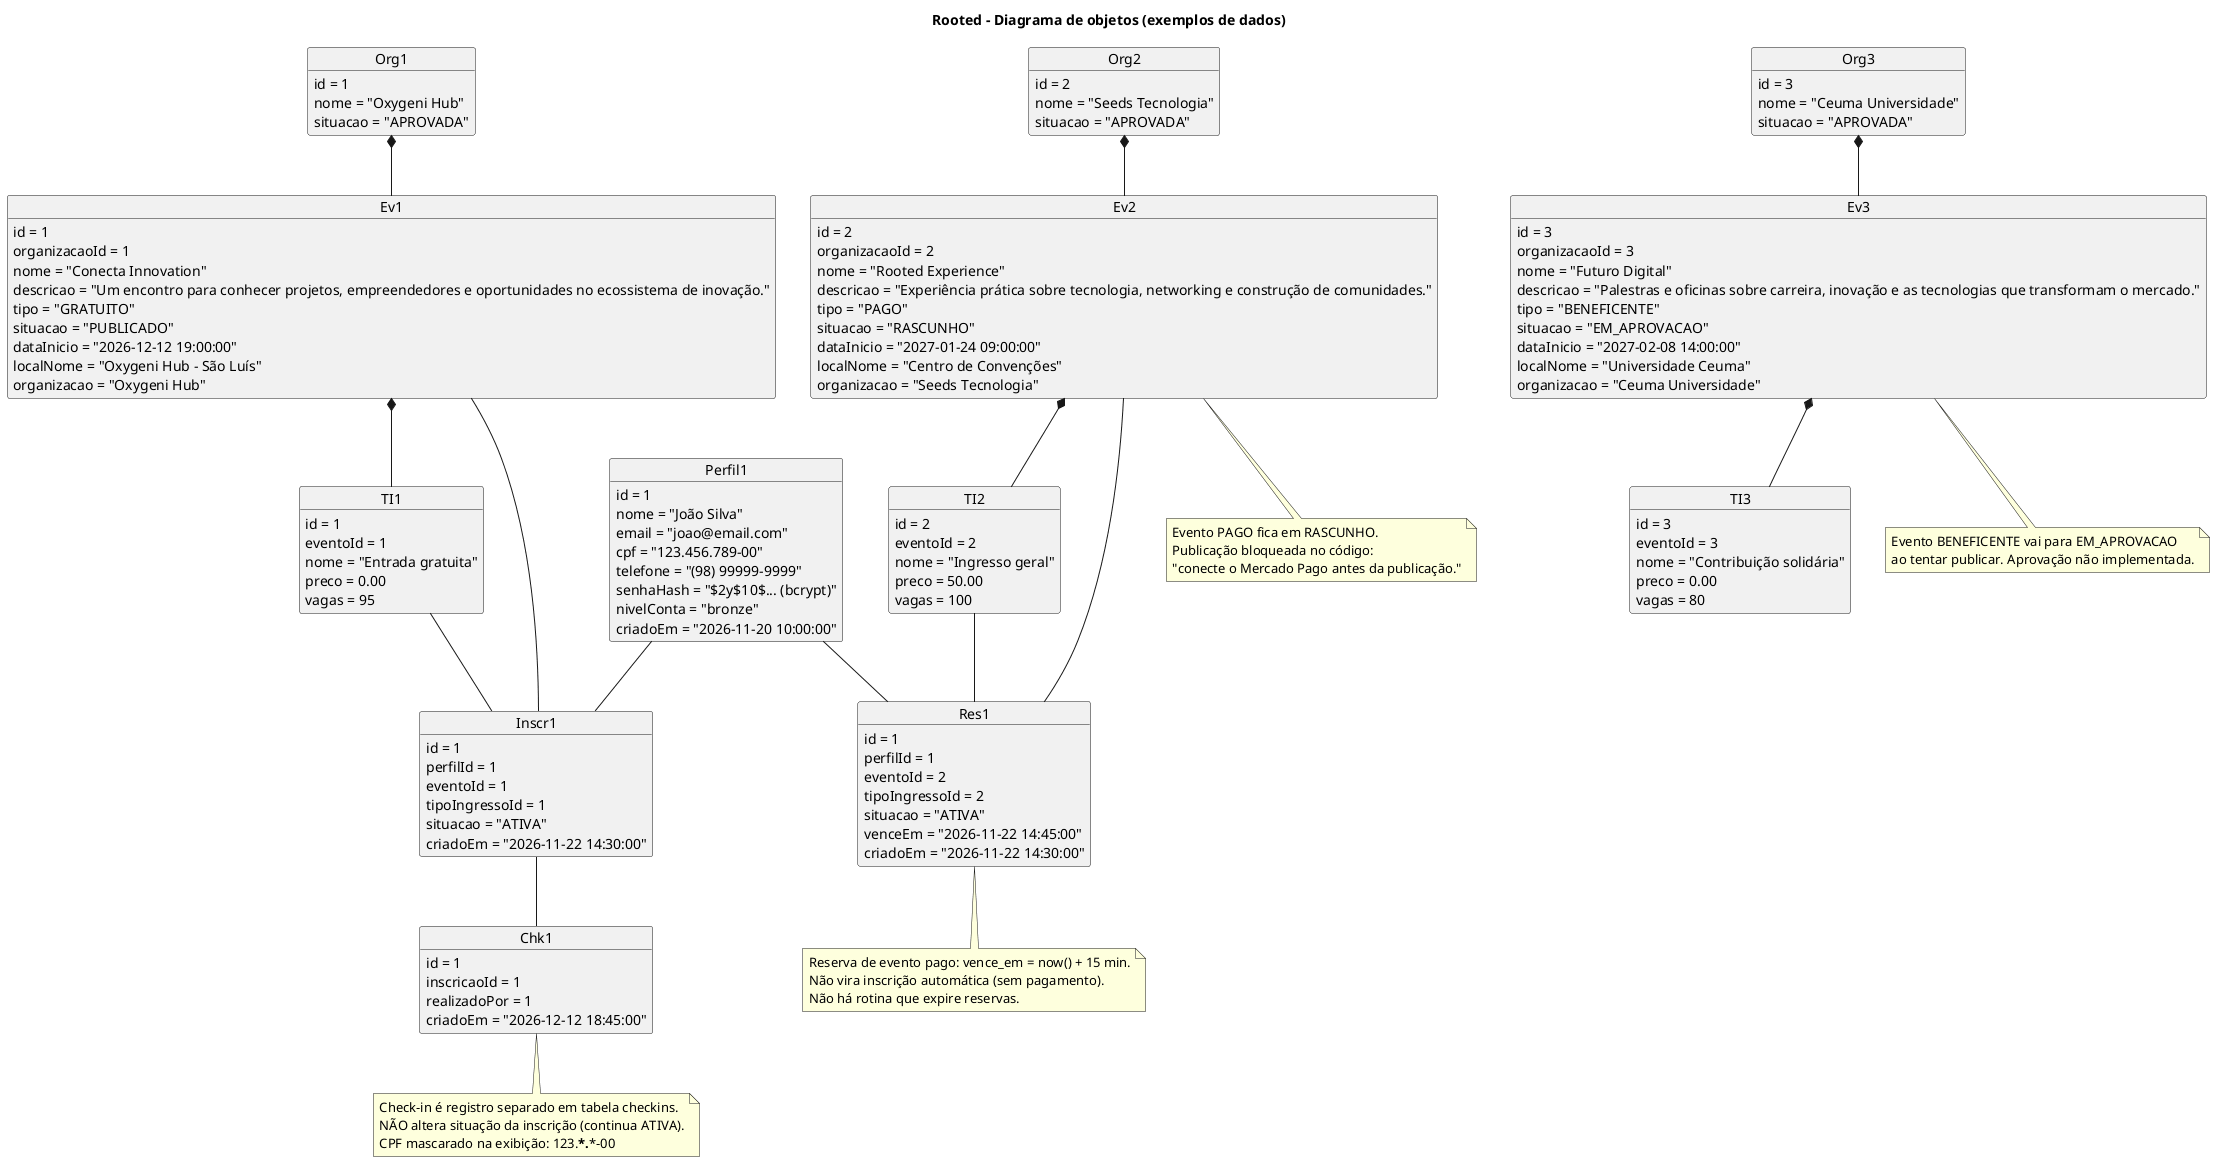

The diagram above was rendered by PlantUML. Its source (embedded in the PNG):
@startuml
title Rooted - Diagrama de objetos (exemplos de dados)

object Org1 {
  id = 1
  nome = "Oxygeni Hub"
  situacao = "APROVADA"
}

object Org2 {
  id = 2
  nome = "Seeds Tecnologia"
  situacao = "APROVADA"
}

object Org3 {
  id = 3
  nome = "Ceuma Universidade"
  situacao = "APROVADA"
}

object Ev1 {
  id = 1
  organizacaoId = 1
  nome = "Conecta Innovation"
  descricao = "Um encontro para conhecer projetos, empreendedores e oportunidades no ecossistema de inovação."
  tipo = "GRATUITO"
  situacao = "PUBLICADO"
  dataInicio = "2026-12-12 19:00:00"
  localNome = "Oxygeni Hub - São Luís"
  organizacao = "Oxygeni Hub"
}

object Ev2 {
  id = 2
  organizacaoId = 2
  nome = "Rooted Experience"
  descricao = "Experiência prática sobre tecnologia, networking e construção de comunidades."
  tipo = "PAGO"
  situacao = "RASCUNHO"
  dataInicio = "2027-01-24 09:00:00"
  localNome = "Centro de Convenções"
  organizacao = "Seeds Tecnologia"
}

object Ev3 {
  id = 3
  organizacaoId = 3
  nome = "Futuro Digital"
  descricao = "Palestras e oficinas sobre carreira, inovação e as tecnologias que transformam o mercado."
  tipo = "BENEFICENTE"
  situacao = "EM_APROVACAO"
  dataInicio = "2027-02-08 14:00:00"
  localNome = "Universidade Ceuma"
  organizacao = "Ceuma Universidade"
}

object Perfil1 {
  id = 1
  nome = "João Silva"
  email = "joao@email.com"
  cpf = "123.456.789-00"
  telefone = "(98) 99999-9999"
  senhaHash = "$2y$10$... (bcrypt)"
  nivelConta = "bronze"
  criadoEm = "2026-11-20 10:00:00"
}

object TI1 {
  id = 1
  eventoId = 1
  nome = "Entrada gratuita"
  preco = 0.00
  vagas = 95
}

object TI2 {
  id = 2
  eventoId = 2
  nome = "Ingresso geral"
  preco = 50.00
  vagas = 100
}

object TI3 {
  id = 3
  eventoId = 3
  nome = "Contribuição solidária"
  preco = 0.00
  vagas = 80
}

object Inscr1 {
  id = 1
  perfilId = 1
  eventoId = 1
  tipoIngressoId = 1
  situacao = "ATIVA"
  criadoEm = "2026-11-22 14:30:00"
}

object Res1 {
  id = 1
  perfilId = 1
  eventoId = 2
  tipoIngressoId = 2
  situacao = "ATIVA"
  venceEm = "2026-11-22 14:45:00"
  criadoEm = "2026-11-22 14:30:00"
}

object Chk1 {
  id = 1
  inscricaoId = 1
  realizadoPor = 1
  criadoEm = "2026-12-12 18:45:00"
}

Org1 *-- Ev1
Org2 *-- Ev2
Org3 *-- Ev3

Ev1 *-- TI1
Ev2 *-- TI2
Ev3 *-- TI3

Perfil1 -- Inscr1
Perfil1 -- Res1
TI1 -- Inscr1
TI2 -- Res1
Ev1 -- Inscr1
Ev2 -- Res1

Inscr1 -- Chk1

note bottom of Ev2
  Evento PAGO fica em RASCUNHO.
  Publicação bloqueada no código:
  "conecte o Mercado Pago antes da publicação."
end note

note bottom of Ev3
  Evento BENEFICENTE vai para EM_APROVACAO
  ao tentar publicar. Aprovação não implementada.
end note

note bottom of Res1
  Reserva de evento pago: vence_em = now() + 15 min.
  Não vira inscrição automática (sem pagamento).
  Não há rotina que expire reservas.
end note

note bottom of Chk1
  Check-in é registro separado em tabela checkins.
  NÃO altera situação da inscrição (continua ATIVA).
  CPF mascarado na exibição: 123.***.***-00
end note

@enduml